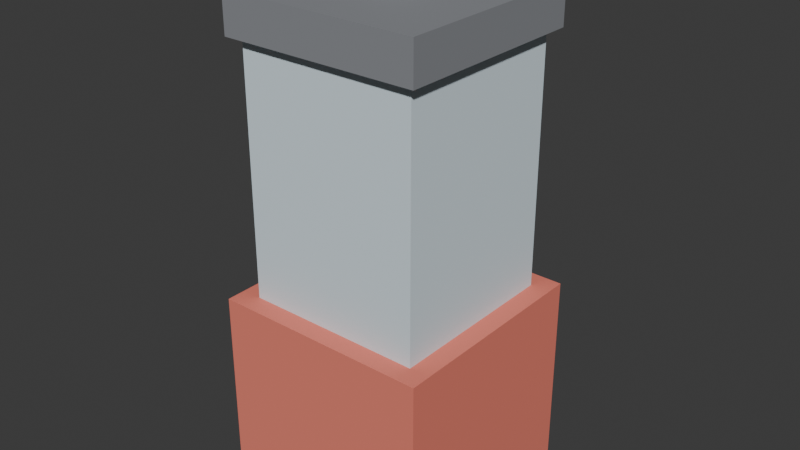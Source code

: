 # Source: ELD_LIQUIDIFICADOR2_v01.blend  (saved by Blender 4.2.66; exported with 4.5.12 LTS)
import bpy
from mathutils import Matrix  # noqa: F401  (used for matrix-valued properties, if any)

bpy.ops.wm.read_factory_settings(use_empty=True)
scene = bpy.context.scene
scene.name = 'Scene'

# ---- collections
col_collection = bpy.data.collections.new('Collection'); scene.collection.children.link(col_collection)

# ---- materials (node trees are filled in below, after node groups)
mat_polyroom_pbr = bpy.data.materials.new('Polyroom_PBR')

# ---- material node trees
mat_polyroom_pbr.use_nodes = True; mat_polyroom_pbr.node_tree.nodes.clear()
_N = mat_polyroom_pbr.node_tree.nodes; _L = mat_polyroom_pbr.node_tree.links
n0 = _N.new('ShaderNodeOutputMaterial'); n0.name = 'Material Output'; n0.location = (300, 0)
n1 = _N.new('ShaderNodeBsdfPrincipled'); n1.name = 'Principled BSDF'; n1.location = (0, 0)
n1.inputs[2].default_value = 0.8
n2 = _N.new('ShaderNodeVertexColor'); n2.name = 'Color Attribute'; n2.location = (-300, 0)
n2.layer_name = 'Color'
_L.new(n2.outputs[0], n1.inputs[0])
_L.new(n1.outputs[0], n0.inputs[0])
n0.is_active_output = True

# ---- world
world_world = bpy.data.worlds.new('World'); scene.world = world_world
world_world.use_nodes = True; world_world.node_tree.nodes.clear()
_N = world_world.node_tree.nodes; _L = world_world.node_tree.links
n0 = _N.new('ShaderNodeOutputWorld'); n0.name = 'World Output'; n0.location = (300, 300)
n1 = _N.new('ShaderNodeBackground'); n1.name = 'Background'; n1.location = (10, 300)
n1.inputs[0].default_value = (0.05088, 0.05088, 0.05088, 1.0)
_L.new(n1.outputs[0], n0.inputs[0])
n0.is_active_output = True
world_world.color = (0.05088, 0.05088, 0.05088)
world_world.sun_shadow_jitter_overblur = 0.0

# ---- meshes
me_eld_liquidificador2_v01 = bpy.data.meshes.new('ELD_LIQUIDIFICADOR2_v01')
me_eld_liquidificador2_v01.from_pydata([(-0.11, -0.115, 0.0), (-0.11, -0.115, 0.2), (-0.11, 0.105, 0.0), (-0.11, 0.105, 0.2), (0.11, -0.115, 0.0), (0.11, -0.115, 0.2), (0.11, 0.105, 0.0), (0.11, 0.105, 0.2), (-0.09, -0.095, 0.19), (-0.09, -0.095, 0.45), (-0.09, 0.085, 0.19), (-0.09, 0.085, 0.45), (0.09, -0.095, 0.19), (0.09, -0.095, 0.45), (0.09, 0.085, 0.19), (0.09, 0.085, 0.45), (-0.1, -0.105, 0.45), (-0.1, -0.105, 0.49), (-0.1, 0.095, 0.45), (-0.1, 0.095, 0.49), (0.1, -0.105, 0.45), (0.1, -0.105, 0.49), (0.1, 0.095, 0.45), (0.1, 0.095, 0.49), (0.0, 0.025, 0.485), (0.0, 0.025, 0.535), (0.02121, 0.01621, 0.485), (0.02121, 0.01621, 0.535), (0.03, -0.005, 0.485), (0.03, -0.005, 0.535), (0.02121, -0.02621, 0.485), (0.02121, -0.02621, 0.535), (0.0, -0.035, 0.485), (0.0, -0.035, 0.535), (-0.02121, -0.02621, 0.485), (-0.02121, -0.02621, 0.535), (-0.03, -0.005, 0.485), (-0.03, -0.005, 0.535), (-0.02121, 0.01621, 0.485), (-0.02121, 0.01621, 0.535), (-0.04, 0.105, 0.075), (-0.04, 0.105, 0.125), (-0.04, 0.115, 0.075), (-0.04, 0.115, 0.125), (0.04, 0.105, 0.075), (0.04, 0.105, 0.125), (0.04, 0.115, 0.075), (0.04, 0.115, 0.125), (-0.025, 0.105, 0.035), (-0.025, 0.105, 0.065), (-0.025, 0.115, 0.035), (-0.025, 0.115, 0.065), (0.025, 0.105, 0.035), (0.025, 0.105, 0.065), (0.025, 0.115, 0.035), (0.025, 0.115, 0.065)], [], [(0, 1, 3, 2), (2, 3, 7, 6), (6, 7, 5, 4), (4, 5, 1, 0), (2, 6, 4, 0), (7, 3, 1, 5), (8, 9, 11, 10), (10, 11, 15, 14), (14, 15, 13, 12), (12, 13, 9, 8), (10, 14, 12, 8), (15, 11, 9, 13), (16, 17, 19, 18), (18, 19, 23, 22), (22, 23, 21, 20), (20, 21, 17, 16), (18, 22, 20, 16), (23, 19, 17, 21), (24, 25, 27, 26), (26, 27, 29, 28), (28, 29, 31, 30), (30, 31, 33, 32), (32, 33, 35, 34), (34, 35, 37, 36), (27, 25, 39, 37, 35, 33, 31, 29), (36, 37, 39, 38), (38, 39, 25, 24), (24, 26, 28, 30, 32, 34, 36, 38), (40, 41, 43, 42), (42, 43, 47, 46), (46, 47, 45, 44), (44, 45, 41, 40), (42, 46, 44, 40), (47, 43, 41, 45), (48, 49, 51, 50), (50, 51, 55, 54), (54, 55, 53, 52), (52, 53, 49, 48), (50, 54, 52, 48), (55, 51, 49, 53)])
_uv = me_eld_liquidificador2_v01.uv_layers.new(name='UVMap')
_uv.uv.foreach_set('vector', [0.2159, 0.7262, 0.008186, 0.7262, 0.008186, 0.4978, 0.2159, 0.4978, 0.4607, 0.8093, 0.253, 0.8093, 0.253, 0.5809, 0.4607, 0.5809, 0.6847, 0.8093, 0.477, 0.8093, 0.477, 0.5809, 0.6847, 0.5809, 0.8672, 0.2366, 0.6595, 0.2366, 0.6595, 0.008186, 0.8672, 0.008186, 0.2366, 0.008186, 0.2366, 0.2366, 0.008186, 0.2366, 0.008186, 0.008186, 0.2366, 0.253, 0.2366, 0.4814, 0.008186, 0.4814, 0.008186, 0.253, 0.253, 0.2782, 0.253, 0.008186, 0.4399, 0.008186, 0.4399, 0.2782, 0.253, 0.5645, 0.253, 0.2945, 0.4399, 0.2945, 0.4399, 0.5645, 0.4563, 0.2782, 0.4563, 0.008186, 0.6432, 0.008186, 0.6432, 0.2782, 0.4563, 0.5645, 0.4563, 0.2945, 0.6432, 0.2945, 0.6432, 0.5645, 0.1951, 0.7426, 0.1951, 0.9295, 0.008186, 0.9295, 0.008186, 0.7426, 0.888, 0.8049, 0.888, 0.9918, 0.7011, 0.9918, 0.7011, 0.8049, 0.9251, 0.2159, 0.8836, 0.2159, 0.8836, 0.008186, 0.9251, 0.008186, 0.9251, 0.4399, 0.8836, 0.4399, 0.8836, 0.2322, 0.9251, 0.2322, 0.9667, 0.7885, 0.9251, 0.7885, 0.9251, 0.5809, 0.9667, 0.5809, 0.983, 0.2159, 0.9415, 0.2159, 0.9415, 0.008186, 0.983, 0.008186, 0.8672, 0.253, 0.8672, 0.4607, 0.6595, 0.4607, 0.6595, 0.253, 0.9087, 0.5809, 0.9087, 0.7885, 0.7011, 0.7885, 0.7011, 0.5809, 0.349, 0.8776, 0.349, 0.8257, 0.371, 0.8257, 0.371, 0.8776, 0.3874, 0.8776, 0.3874, 0.8257, 0.4094, 0.8257, 0.4094, 0.8776, 0.4094, 0.8776, 0.4094, 0.8257, 0.4314, 0.8257, 0.4314, 0.8776, 0.477, 0.8776, 0.477, 0.8257, 0.4991, 0.8257, 0.4991, 0.8776, 0.4991, 0.8776, 0.4991, 0.8257, 0.5211, 0.8257, 0.5211, 0.8776, 0.5375, 0.8776, 0.5375, 0.8257, 0.5595, 0.8257, 0.5595, 0.8776, 0.813, 0.5346, 0.7961, 0.5177, 0.7961, 0.4939, 0.813, 0.477, 0.8368, 0.477, 0.8537, 0.4939, 0.8537, 0.5177, 0.8368, 0.5346, 0.5595, 0.8776, 0.5595, 0.8257, 0.5815, 0.8257, 0.5815, 0.8776, 0.3269, 0.8776, 0.3269, 0.8257, 0.349, 0.8257, 0.349, 0.8776, 0.253, 0.8664, 0.253, 0.8425, 0.2699, 0.8257, 0.2937, 0.8257, 0.3106, 0.8425, 0.3106, 0.8664, 0.2937, 0.8832, 0.2699, 0.8832, 0.8968, 0.529, 0.8968, 0.477, 0.9072, 0.477, 0.9072, 0.529, 0.7115, 0.5601, 0.6595, 0.5601, 0.6595, 0.477, 0.7115, 0.477, 0.9044, 0.8568, 0.9044, 0.8049, 0.9147, 0.8049, 0.9147, 0.8568, 0.7797, 0.5601, 0.7278, 0.5601, 0.7278, 0.477, 0.7797, 0.477, 0.2218, 0.7426, 0.2218, 0.8257, 0.2115, 0.8257, 0.2115, 0.7426, 0.8804, 0.477, 0.8804, 0.5601, 0.8701, 0.5601, 0.8701, 0.477, 0.9044, 0.9044, 0.9044, 0.8732, 0.9147, 0.8732, 0.9147, 0.9044, 0.629, 0.8776, 0.5979, 0.8776, 0.5979, 0.8257, 0.629, 0.8257, 0.3269, 0.9251, 0.3269, 0.894, 0.3373, 0.894, 0.3373, 0.9251, 0.6766, 0.8776, 0.6454, 0.8776, 0.6454, 0.8257, 0.6766, 0.8257, 0.4582, 0.8257, 0.4582, 0.8776, 0.4478, 0.8776, 0.4478, 0.8257, 0.2218, 0.8421, 0.2218, 0.894, 0.2115, 0.894, 0.2115, 0.8421])
_ca = me_eld_liquidificador2_v01.color_attributes.new('Color', 'FLOAT_COLOR', 'POINT')
_ca.data.foreach_set('color', [0.85, 0.22, 0.16, 1.0, 0.85, 0.22, 0.16, 1.0, 0.85, 0.22, 0.16, 1.0, 0.85, 0.22, 0.16, 1.0, 0.85, 0.22, 0.16, 1.0, 0.85, 0.22, 0.16, 1.0, 0.85, 0.22, 0.16, 1.0, 0.85, 0.22, 0.16, 1.0, 0.72, 0.84, 0.9, 1.0, 0.72, 0.84, 0.9, 1.0, 0.72, 0.84, 0.9, 1.0, 0.72, 0.84, 0.9, 1.0, 0.72, 0.84, 0.9, 1.0, 0.72, 0.84, 0.9, 1.0, 0.72, 0.84, 0.9, 1.0, 0.72, 0.84, 0.9, 1.0, 0.25, 0.26, 0.28, 1.0, 0.25, 0.26, 0.28, 1.0, 0.25, 0.26, 0.28, 1.0, 0.25, 0.26, 0.28, 1.0, 0.25, 0.26, 0.28, 1.0, 0.25, 0.26, 0.28, 1.0, 0.25, 0.26, 0.28, 1.0, 0.25, 0.26, 0.28, 1.0, 0.25, 0.26, 0.28, 1.0, 0.25, 0.26, 0.28, 1.0, 0.25, 0.26, 0.28, 1.0, 0.25, 0.26, 0.28, 1.0, 0.25, 0.26, 0.28, 1.0, 0.25, 0.26, 0.28, 1.0, 0.25, 0.26, 0.28, 1.0, 0.25, 0.26, 0.28, 1.0, 0.25, 0.26, 0.28, 1.0, 0.25, 0.26, 0.28, 1.0, 0.25, 0.26, 0.28, 1.0, 0.25, 0.26, 0.28, 1.0, 0.25, 0.26, 0.28, 1.0, 0.25, 0.26, 0.28, 1.0, 0.25, 0.26, 0.28, 1.0, 0.25, 0.26, 0.28, 1.0, 0.92, 0.92, 0.93, 1.0, 0.92, 0.92, 0.93, 1.0, 0.92, 0.92, 0.93, 1.0, 0.92, 0.92, 0.93, 1.0, 0.92, 0.92, 0.93, 1.0, 0.92, 0.92, 0.93, 1.0, 0.92, 0.92, 0.93, 1.0, 0.92, 0.92, 0.93, 1.0, 0.15, 0.4, 0.85, 1.0, 0.15, 0.4, 0.85, 1.0, 0.15, 0.4, 0.85, 1.0, 0.15, 0.4, 0.85, 1.0, 0.15, 0.4, 0.85, 1.0, 0.15, 0.4, 0.85, 1.0, 0.15, 0.4, 0.85, 1.0, 0.15, 0.4, 0.85, 1.0])
me_eld_liquidificador2_v01.materials.append(mat_polyroom_pbr)
me_eld_liquidificador2_v01.update()

# ---- objects
ob_eld_liquidificador2_v01 = bpy.data.objects.new('ELD_LIQUIDIFICADOR2_v01', me_eld_liquidificador2_v01)

# ---- transforms, parenting, visibility, modifiers, constraints
ob_eld_liquidificador2_v01.location = (0.0, 0.0, 0.0)

# ---- collection membership
col_collection.objects.link(ob_eld_liquidificador2_v01)

# ---- scene / render settings (as saved in the file)
scene.frame_start = 1; scene.frame_end = 250; scene.frame_set(1)
scene.render.engine = 'BLENDER_EEVEE_NEXT'
bpy.context.view_layer.update()

# ---- added for rendering (the .blend has no active camera and no usable light): camera, sun
cam_auto = bpy.data.cameras.new('AutoCamera')
cam_auto.lens = 50.0
cam_auto.sensor_width = 36.0
cam_auto.clip_end = 1000.0
ob_auto_camera = bpy.data.objects.new('AutoCamera', cam_auto)
scene.collection.objects.link(ob_auto_camera)
ob_auto_camera.location = (0.575966, -0.69116, 0.728273)
ob_auto_camera.rotation_euler = (1.09748, -7.21219e-08, 0.694738)
scene.camera = ob_auto_camera
light_auto_sun = bpy.data.lights.new('AutoSun', 'SUN')
light_auto_sun.energy = 3.0
light_auto_sun.angle = 0.0523599
ob_auto_sun = bpy.data.objects.new('AutoSun', light_auto_sun)
scene.collection.objects.link(ob_auto_sun)
ob_auto_sun.rotation_euler = (0.872665, 0.174533, 0.523599)
bpy.context.view_layer.update()
